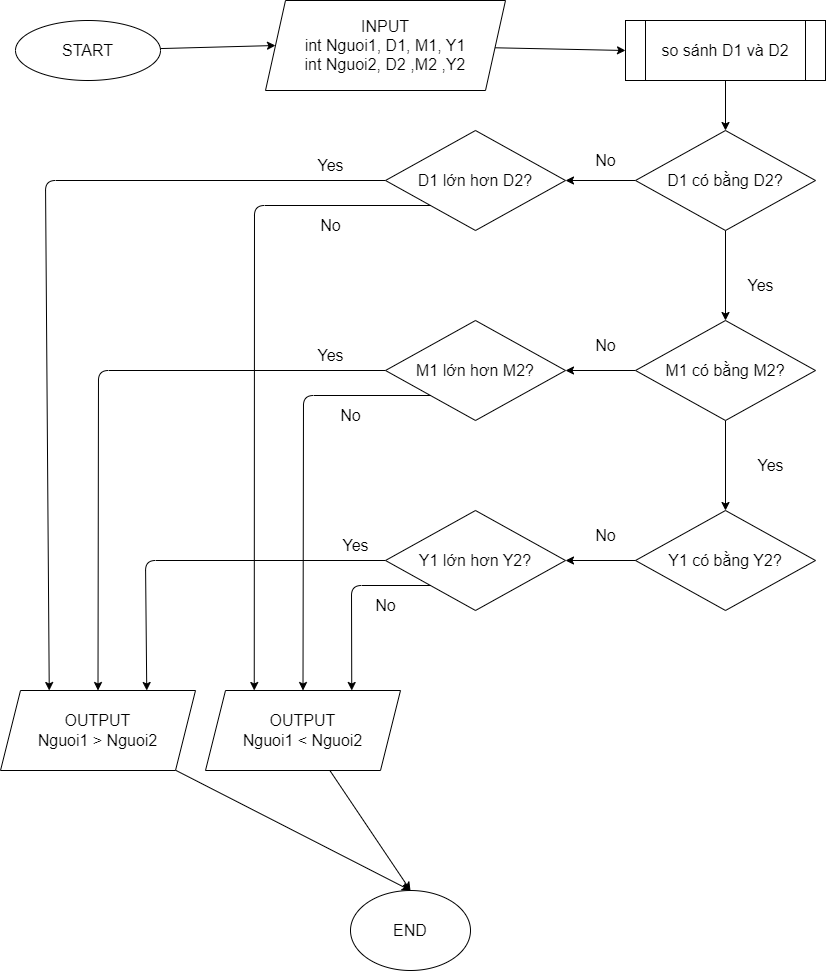

The diagram above was exported from draw.io. Its source (the exported page's mxGraphModel, read from the mxfile embedded in the PNG):
<mxGraphModel dx="1213" dy="792" grid="1" gridSize="10" guides="1" tooltips="1" connect="1" arrows="1" fold="1" page="1" pageScale="1" pageWidth="850" pageHeight="1100" math="0" shadow="0">
  <root>
    <mxCell id="0" />
    <mxCell id="1" parent="0" />
    <mxCell id="4" style="edgeStyle=none;html=1;entryX=0;entryY=0.5;entryDx=0;entryDy=0;fontSize=16;" edge="1" parent="1" source="2" target="3">
      <mxGeometry relative="1" as="geometry" />
    </mxCell>
    <mxCell id="2" value="START" style="ellipse;whiteSpace=wrap;html=1;fontSize=16;" vertex="1" parent="1">
      <mxGeometry x="30" y="20" width="145" height="60" as="geometry" />
    </mxCell>
    <mxCell id="9" style="edgeStyle=none;html=1;entryX=0;entryY=0.5;entryDx=0;entryDy=0;fontSize=16;" edge="1" parent="1" source="3" target="8">
      <mxGeometry relative="1" as="geometry" />
    </mxCell>
    <mxCell id="3" value="INPUT&lt;br&gt;int Nguoi1, D1, M1, Y1&lt;br&gt;int Nguoi2, D2 ,M2 ,Y2" style="shape=parallelogram;perimeter=parallelogramPerimeter;whiteSpace=wrap;html=1;fixedSize=1;fontSize=16;labelPosition=center;verticalLabelPosition=middle;align=center;verticalAlign=middle;" vertex="1" parent="1">
      <mxGeometry x="280" width="240" height="90" as="geometry" />
    </mxCell>
    <mxCell id="11" style="edgeStyle=none;html=1;fontSize=16;" edge="1" parent="1" source="5" target="12">
      <mxGeometry relative="1" as="geometry">
        <mxPoint x="470" y="180" as="targetPoint" />
      </mxGeometry>
    </mxCell>
    <mxCell id="15" value="" style="edgeStyle=none;html=1;fontSize=16;" edge="1" parent="1" source="5" target="14">
      <mxGeometry relative="1" as="geometry" />
    </mxCell>
    <mxCell id="5" value="D1 có bằng D2?" style="rhombus;whiteSpace=wrap;html=1;fontSize=16;" vertex="1" parent="1">
      <mxGeometry x="650" y="130" width="180" height="100" as="geometry" />
    </mxCell>
    <mxCell id="10" style="edgeStyle=none;html=1;entryX=0.5;entryY=0;entryDx=0;entryDy=0;fontSize=16;" edge="1" parent="1" source="8" target="5">
      <mxGeometry relative="1" as="geometry" />
    </mxCell>
    <mxCell id="8" value="so sánh D1 và D2" style="shape=process;whiteSpace=wrap;html=1;backgroundOutline=1;fontSize=16;" vertex="1" parent="1">
      <mxGeometry x="640" y="20" width="200" height="60" as="geometry" />
    </mxCell>
    <mxCell id="28" style="edgeStyle=none;html=1;entryX=0.25;entryY=0;entryDx=0;entryDy=0;fontSize=16;" edge="1" parent="1" source="12" target="26">
      <mxGeometry relative="1" as="geometry">
        <Array as="points">
          <mxPoint x="60" y="180" />
        </Array>
      </mxGeometry>
    </mxCell>
    <mxCell id="32" style="edgeStyle=none;html=1;entryX=0.25;entryY=0;entryDx=0;entryDy=0;fontSize=16;exitX=0;exitY=1;exitDx=0;exitDy=0;" edge="1" parent="1" source="12" target="27">
      <mxGeometry relative="1" as="geometry">
        <Array as="points">
          <mxPoint x="269" y="205" />
        </Array>
      </mxGeometry>
    </mxCell>
    <mxCell id="12" value="D1 lớn hơn D2?" style="rhombus;whiteSpace=wrap;html=1;fontSize=16;" vertex="1" parent="1">
      <mxGeometry x="400" y="130" width="180" height="100" as="geometry" />
    </mxCell>
    <mxCell id="19" value="" style="edgeStyle=none;html=1;fontSize=16;" edge="1" parent="1" source="14" target="18">
      <mxGeometry relative="1" as="geometry" />
    </mxCell>
    <mxCell id="21" value="" style="edgeStyle=none;html=1;fontSize=16;" edge="1" parent="1" source="14" target="20">
      <mxGeometry relative="1" as="geometry" />
    </mxCell>
    <mxCell id="14" value="M1 có bằng M2?" style="rhombus;whiteSpace=wrap;html=1;fontSize=16;" vertex="1" parent="1">
      <mxGeometry x="650" y="320" width="180" height="100" as="geometry" />
    </mxCell>
    <mxCell id="25" value="" style="edgeStyle=none;html=1;fontSize=16;" edge="1" parent="1" source="18" target="24">
      <mxGeometry relative="1" as="geometry" />
    </mxCell>
    <mxCell id="18" value="Y1 có bằng Y2?" style="rhombus;whiteSpace=wrap;html=1;fontSize=16;" vertex="1" parent="1">
      <mxGeometry x="650" y="510" width="180" height="100" as="geometry" />
    </mxCell>
    <mxCell id="30" style="edgeStyle=none;html=1;entryX=0.5;entryY=0;entryDx=0;entryDy=0;fontSize=16;" edge="1" parent="1" source="20" target="26">
      <mxGeometry relative="1" as="geometry">
        <Array as="points">
          <mxPoint x="113" y="370" />
        </Array>
      </mxGeometry>
    </mxCell>
    <mxCell id="33" style="edgeStyle=none;html=1;entryX=0.5;entryY=0;entryDx=0;entryDy=0;fontSize=16;exitX=0;exitY=1;exitDx=0;exitDy=0;" edge="1" parent="1" source="20" target="27">
      <mxGeometry relative="1" as="geometry">
        <Array as="points">
          <mxPoint x="318" y="395" />
        </Array>
      </mxGeometry>
    </mxCell>
    <mxCell id="20" value="M1 lớn hơn M2?" style="rhombus;whiteSpace=wrap;html=1;fontSize=16;" vertex="1" parent="1">
      <mxGeometry x="400" y="320" width="180" height="100" as="geometry" />
    </mxCell>
    <mxCell id="31" style="edgeStyle=none;html=1;entryX=0.75;entryY=0;entryDx=0;entryDy=0;fontSize=16;" edge="1" parent="1" source="24" target="26">
      <mxGeometry relative="1" as="geometry">
        <Array as="points">
          <mxPoint x="160" y="560" />
        </Array>
      </mxGeometry>
    </mxCell>
    <mxCell id="34" style="edgeStyle=none;html=1;entryX=0.75;entryY=0;entryDx=0;entryDy=0;fontSize=16;exitX=0;exitY=1;exitDx=0;exitDy=0;" edge="1" parent="1" source="24" target="27">
      <mxGeometry relative="1" as="geometry">
        <Array as="points">
          <mxPoint x="366" y="585" />
        </Array>
      </mxGeometry>
    </mxCell>
    <mxCell id="24" value="Y1 lớn hơn Y2?" style="rhombus;whiteSpace=wrap;html=1;fontSize=16;" vertex="1" parent="1">
      <mxGeometry x="400" y="510" width="180" height="100" as="geometry" />
    </mxCell>
    <mxCell id="37" style="edgeStyle=none;html=1;entryX=0.5;entryY=0;entryDx=0;entryDy=0;fontSize=16;" edge="1" parent="1" source="26" target="35">
      <mxGeometry relative="1" as="geometry" />
    </mxCell>
    <mxCell id="26" value="OUTPUT&lt;br&gt;Nguoi1 &amp;gt; Nguoi2" style="shape=parallelogram;perimeter=parallelogramPerimeter;whiteSpace=wrap;html=1;fixedSize=1;fontSize=16;" vertex="1" parent="1">
      <mxGeometry x="15" y="690" width="195" height="80" as="geometry" />
    </mxCell>
    <mxCell id="36" style="edgeStyle=none;html=1;entryX=0.5;entryY=0;entryDx=0;entryDy=0;fontSize=16;" edge="1" parent="1" source="27" target="35">
      <mxGeometry relative="1" as="geometry" />
    </mxCell>
    <mxCell id="27" value="OUTPUT&lt;br&gt;Nguoi1 &amp;lt; Nguoi2" style="shape=parallelogram;perimeter=parallelogramPerimeter;whiteSpace=wrap;html=1;fixedSize=1;fontSize=16;" vertex="1" parent="1">
      <mxGeometry x="220" y="690" width="195" height="80" as="geometry" />
    </mxCell>
    <mxCell id="35" value="END" style="ellipse;whiteSpace=wrap;html=1;fontSize=16;" vertex="1" parent="1">
      <mxGeometry x="365" y="890" width="120" height="80" as="geometry" />
    </mxCell>
    <mxCell id="38" value="No" style="text;html=1;align=center;verticalAlign=middle;resizable=0;points=[];autosize=1;strokeColor=none;fillColor=none;fontSize=16;" vertex="1" parent="1">
      <mxGeometry x="600" y="145" width="40" height="30" as="geometry" />
    </mxCell>
    <mxCell id="39" value="Yes" style="text;html=1;align=center;verticalAlign=middle;resizable=0;points=[];autosize=1;strokeColor=none;fillColor=none;fontSize=16;" vertex="1" parent="1">
      <mxGeometry x="750" y="270" width="50" height="30" as="geometry" />
    </mxCell>
    <mxCell id="40" value="Yes" style="text;html=1;align=center;verticalAlign=middle;resizable=0;points=[];autosize=1;strokeColor=none;fillColor=none;fontSize=16;" vertex="1" parent="1">
      <mxGeometry x="760" y="450" width="50" height="30" as="geometry" />
    </mxCell>
    <mxCell id="41" value="No" style="text;html=1;align=center;verticalAlign=middle;resizable=0;points=[];autosize=1;strokeColor=none;fillColor=none;fontSize=16;" vertex="1" parent="1">
      <mxGeometry x="600" y="330" width="40" height="30" as="geometry" />
    </mxCell>
    <mxCell id="42" value="No" style="text;html=1;align=center;verticalAlign=middle;resizable=0;points=[];autosize=1;strokeColor=none;fillColor=none;fontSize=16;" vertex="1" parent="1">
      <mxGeometry x="600" y="520" width="40" height="30" as="geometry" />
    </mxCell>
    <mxCell id="43" value="No" style="text;html=1;align=center;verticalAlign=middle;resizable=0;points=[];autosize=1;strokeColor=none;fillColor=none;fontSize=16;" vertex="1" parent="1">
      <mxGeometry x="325" y="210" width="40" height="30" as="geometry" />
    </mxCell>
    <mxCell id="44" value="No" style="text;html=1;align=center;verticalAlign=middle;resizable=0;points=[];autosize=1;strokeColor=none;fillColor=none;fontSize=16;" vertex="1" parent="1">
      <mxGeometry x="345" y="400" width="40" height="30" as="geometry" />
    </mxCell>
    <mxCell id="45" value="No" style="text;html=1;align=center;verticalAlign=middle;resizable=0;points=[];autosize=1;strokeColor=none;fillColor=none;fontSize=16;" vertex="1" parent="1">
      <mxGeometry x="380" y="590" width="40" height="30" as="geometry" />
    </mxCell>
    <mxCell id="46" value="Yes" style="text;html=1;align=center;verticalAlign=middle;resizable=0;points=[];autosize=1;strokeColor=none;fillColor=none;fontSize=16;" vertex="1" parent="1">
      <mxGeometry x="320" y="150" width="50" height="30" as="geometry" />
    </mxCell>
    <mxCell id="47" value="Yes" style="text;html=1;align=center;verticalAlign=middle;resizable=0;points=[];autosize=1;strokeColor=none;fillColor=none;fontSize=16;" vertex="1" parent="1">
      <mxGeometry x="320" y="340" width="50" height="30" as="geometry" />
    </mxCell>
    <mxCell id="48" value="Yes" style="text;html=1;align=center;verticalAlign=middle;resizable=0;points=[];autosize=1;strokeColor=none;fillColor=none;fontSize=16;" vertex="1" parent="1">
      <mxGeometry x="345" y="530" width="50" height="30" as="geometry" />
    </mxCell>
  </root>
</mxGraphModel>